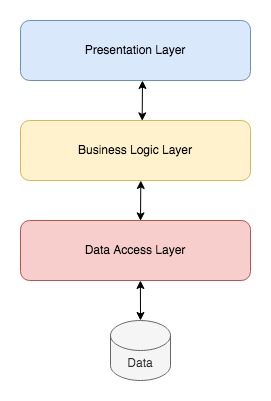

The diagram above was exported from draw.io. Its source (the exported page's mxGraphModel, read from the mxfile embedded in the PNG):
<mxGraphModel dx="786" dy="420" grid="1" gridSize="10" guides="1" tooltips="1" connect="1" arrows="1" fold="1" page="1" pageScale="1" pageWidth="827" pageHeight="1169" math="0" shadow="0">
  <root>
    <mxCell id="0" />
    <mxCell id="1" parent="0" />
    <mxCell id="R3oNDkiOpPBdOQkvAQ6k-1" value="Data Access Layer" style="rounded=1;whiteSpace=wrap;html=1;fillColor=#f8cecc;strokeColor=#b85450;" vertex="1" parent="1">
      <mxGeometry x="230" y="290" width="230" height="60" as="geometry" />
    </mxCell>
    <mxCell id="R3oNDkiOpPBdOQkvAQ6k-2" value="Business Logic Layer" style="rounded=1;whiteSpace=wrap;html=1;fillColor=#fff2cc;strokeColor=#d6b656;" vertex="1" parent="1">
      <mxGeometry x="230" y="190" width="230" height="60" as="geometry" />
    </mxCell>
    <mxCell id="R3oNDkiOpPBdOQkvAQ6k-3" value="Presentation Layer" style="rounded=1;whiteSpace=wrap;html=1;fillColor=#dae8fc;strokeColor=#6c8ebf;" vertex="1" parent="1">
      <mxGeometry x="230" y="90" width="230" height="60" as="geometry" />
    </mxCell>
    <mxCell id="R3oNDkiOpPBdOQkvAQ6k-5" value="Data" style="shape=cylinder3;whiteSpace=wrap;html=1;boundedLbl=1;backgroundOutline=1;size=15;fillColor=#f5f5f5;fontColor=#333333;strokeColor=#666666;" vertex="1" parent="1">
      <mxGeometry x="320" y="390" width="60" height="60" as="geometry" />
    </mxCell>
    <mxCell id="R3oNDkiOpPBdOQkvAQ6k-6" value="" style="endArrow=classic;startArrow=classic;html=1;rounded=0;entryX=0.529;entryY=0.006;entryDx=0;entryDy=0;entryPerimeter=0;" edge="1" parent="1" target="R3oNDkiOpPBdOQkvAQ6k-2">
      <mxGeometry width="50" height="50" relative="1" as="geometry">
        <mxPoint x="352" y="150" as="sourcePoint" />
        <mxPoint x="430" y="240" as="targetPoint" />
      </mxGeometry>
    </mxCell>
    <mxCell id="R3oNDkiOpPBdOQkvAQ6k-7" value="" style="endArrow=classic;startArrow=classic;html=1;rounded=0;entryX=0.529;entryY=0.006;entryDx=0;entryDy=0;entryPerimeter=0;" edge="1" parent="1">
      <mxGeometry width="50" height="50" relative="1" as="geometry">
        <mxPoint x="350.32999999999987" y="250" as="sourcePoint" />
        <mxPoint x="349.99999999999994" y="290.36" as="targetPoint" />
      </mxGeometry>
    </mxCell>
    <mxCell id="R3oNDkiOpPBdOQkvAQ6k-8" value="" style="endArrow=classic;startArrow=classic;html=1;rounded=0;entryX=0.5;entryY=0;entryDx=0;entryDy=0;entryPerimeter=0;" edge="1" parent="1" target="R3oNDkiOpPBdOQkvAQ6k-5">
      <mxGeometry width="50" height="50" relative="1" as="geometry">
        <mxPoint x="349.9099999999999" y="350" as="sourcePoint" />
        <mxPoint x="349.58" y="390.36" as="targetPoint" />
      </mxGeometry>
    </mxCell>
  </root>
</mxGraphModel>